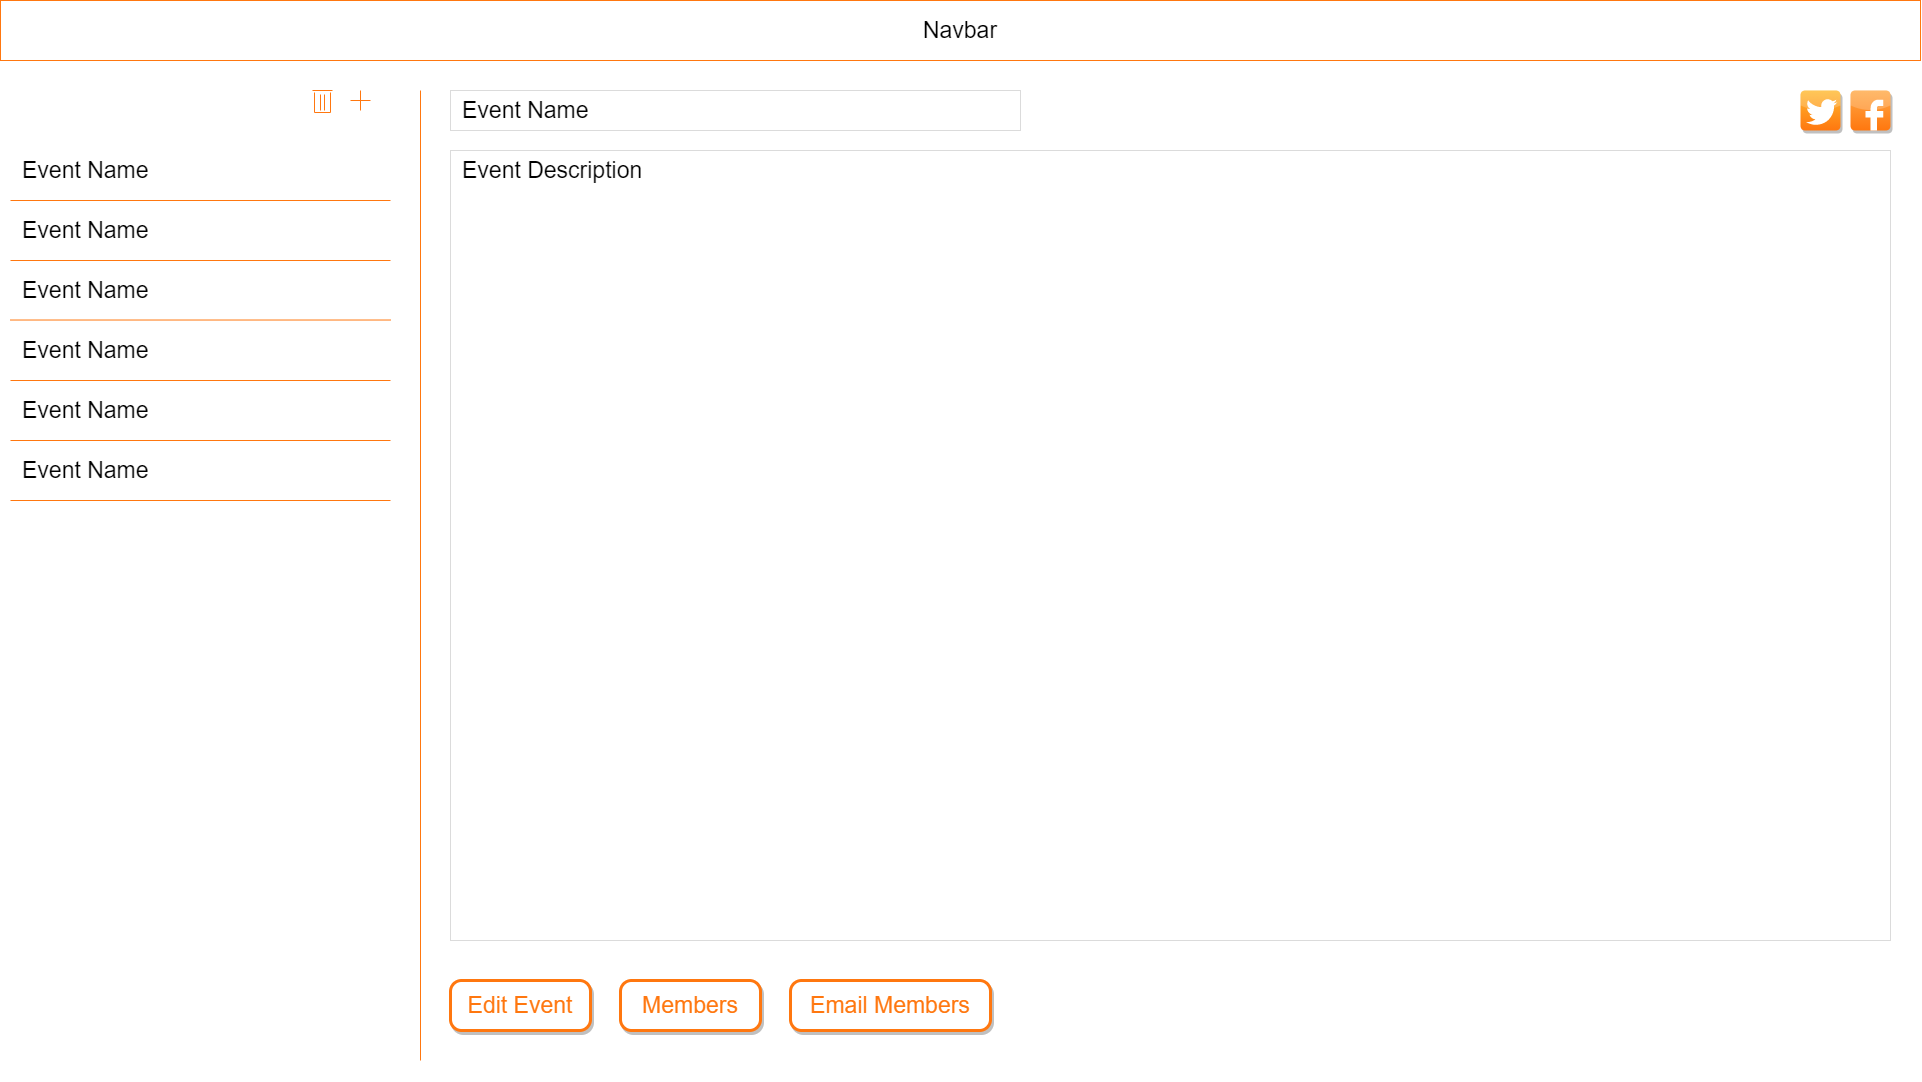

The diagram above was exported from draw.io. Its source (the exported page's mxGraphModel, read from the mxfile embedded in the PNG):
<mxGraphModel dx="2031" dy="1189" grid="1" gridSize="10" guides="1" tooltips="1" connect="1" arrows="1" fold="1" page="1" pageScale="1" pageWidth="1700" pageHeight="1100" math="0" shadow="0">
  <root>
    <mxCell id="0" />
    <mxCell id="1" style="locked=1;" parent="0" />
    <mxCell id="1tZOtWS8Zyv9I0hBtTAP-1" value="" style="rounded=0;whiteSpace=wrap;html=1;strokeColor=none;" parent="1" vertex="1">
      <mxGeometry x="40" y="40" width="1920" height="1080" as="geometry" />
    </mxCell>
    <mxCell id="1tZOtWS8Zyv9I0hBtTAP-2" value="Foreground" style="locked=1;" parent="0" />
    <mxCell id="1tZOtWS8Zyv9I0hBtTAP-3" value="Navbar" style="rounded=0;whiteSpace=wrap;html=1;fontSize=23;strokeColor=#FF770F;" parent="1tZOtWS8Zyv9I0hBtTAP-2" vertex="1">
      <mxGeometry x="40" y="40" width="1920" height="60" as="geometry" />
    </mxCell>
    <mxCell id="1tZOtWS8Zyv9I0hBtTAP-4" value="" style="rounded=0;whiteSpace=wrap;html=1;fontSize=23;strokeColor=none;" parent="1tZOtWS8Zyv9I0hBtTAP-2" vertex="1">
      <mxGeometry x="40" y="110" width="390" height="1010" as="geometry" />
    </mxCell>
    <mxCell id="1tZOtWS8Zyv9I0hBtTAP-5" value="Event Name" style="rounded=0;whiteSpace=wrap;html=1;fontSize=23;align=left;spacingLeft=20;strokeColor=none;" parent="1tZOtWS8Zyv9I0hBtTAP-2" vertex="1">
      <mxGeometry x="40" y="300" width="390" height="60" as="geometry" />
    </mxCell>
    <mxCell id="1tZOtWS8Zyv9I0hBtTAP-6" value="Event Name" style="rounded=0;whiteSpace=wrap;html=1;fontSize=23;align=left;spacingLeft=20;strokeColor=none;" parent="1tZOtWS8Zyv9I0hBtTAP-2" vertex="1">
      <mxGeometry x="40" y="240" width="390" height="60" as="geometry" />
    </mxCell>
    <mxCell id="1tZOtWS8Zyv9I0hBtTAP-7" value="Event Name" style="rounded=0;whiteSpace=wrap;html=1;fontSize=23;align=left;spacingLeft=20;strokeColor=none;" parent="1tZOtWS8Zyv9I0hBtTAP-2" vertex="1">
      <mxGeometry x="40" y="180" width="390" height="60" as="geometry" />
    </mxCell>
    <mxCell id="1tZOtWS8Zyv9I0hBtTAP-8" value="Event Name" style="rounded=0;whiteSpace=wrap;html=1;fontSize=23;align=left;spacingLeft=20;strokeColor=none;" parent="1tZOtWS8Zyv9I0hBtTAP-2" vertex="1">
      <mxGeometry x="40" y="480" width="390" height="60" as="geometry" />
    </mxCell>
    <mxCell id="1tZOtWS8Zyv9I0hBtTAP-9" value="Event Name" style="rounded=0;whiteSpace=wrap;html=1;fontSize=23;align=left;spacingLeft=20;strokeColor=none;" parent="1tZOtWS8Zyv9I0hBtTAP-2" vertex="1">
      <mxGeometry x="40" y="420" width="390" height="60" as="geometry" />
    </mxCell>
    <mxCell id="1tZOtWS8Zyv9I0hBtTAP-10" value="Event Name" style="rounded=0;whiteSpace=wrap;html=1;fontSize=23;align=left;spacingLeft=20;strokeColor=none;" parent="1tZOtWS8Zyv9I0hBtTAP-2" vertex="1">
      <mxGeometry x="40" y="360" width="390" height="60" as="geometry" />
    </mxCell>
    <mxCell id="1tZOtWS8Zyv9I0hBtTAP-14" value="" style="group;" parent="1tZOtWS8Zyv9I0hBtTAP-2" vertex="1" connectable="0">
      <mxGeometry x="380" y="120" width="40" height="40" as="geometry" />
    </mxCell>
    <mxCell id="1tZOtWS8Zyv9I0hBtTAP-13" value="" style="endArrow=none;html=1;fontSize=23;strokeColor=#FF770F;" parent="1tZOtWS8Zyv9I0hBtTAP-14" edge="1">
      <mxGeometry width="50" height="50" relative="1" as="geometry">
        <mxPoint x="30" y="20" as="sourcePoint" />
        <mxPoint x="10" y="20" as="targetPoint" />
      </mxGeometry>
    </mxCell>
    <mxCell id="1tZOtWS8Zyv9I0hBtTAP-12" value="" style="endArrow=none;html=1;fontSize=23;strokeColor=#FF770F;" parent="1tZOtWS8Zyv9I0hBtTAP-14" edge="1">
      <mxGeometry width="50" height="50" relative="1" as="geometry">
        <mxPoint x="20" y="30" as="sourcePoint" />
        <mxPoint x="20" y="10" as="targetPoint" />
      </mxGeometry>
    </mxCell>
    <mxCell id="1tZOtWS8Zyv9I0hBtTAP-16" value="" style="endArrow=none;html=1;fontSize=23;exitX=1;exitY=1;exitDx=0;exitDy=0;strokeColor=#FF770F;" parent="1tZOtWS8Zyv9I0hBtTAP-2" source="1tZOtWS8Zyv9I0hBtTAP-7" edge="1">
      <mxGeometry width="50" height="50" relative="1" as="geometry">
        <mxPoint x="60" y="239.51999999999998" as="sourcePoint" />
        <mxPoint x="50" y="240" as="targetPoint" />
      </mxGeometry>
    </mxCell>
    <mxCell id="1tZOtWS8Zyv9I0hBtTAP-19" value="" style="endArrow=none;html=1;fontSize=23;exitX=1;exitY=1;exitDx=0;exitDy=0;strokeColor=#FF770F;" parent="1tZOtWS8Zyv9I0hBtTAP-2" edge="1">
      <mxGeometry width="50" height="50" relative="1" as="geometry">
        <mxPoint x="429.9999999999998" y="300" as="sourcePoint" />
        <mxPoint x="50" y="300" as="targetPoint" />
      </mxGeometry>
    </mxCell>
    <mxCell id="1tZOtWS8Zyv9I0hBtTAP-20" value="" style="endArrow=none;html=1;fontSize=23;exitX=1;exitY=1;exitDx=0;exitDy=0;strokeColor=#FF770F;" parent="1tZOtWS8Zyv9I0hBtTAP-2" edge="1">
      <mxGeometry width="50" height="50" relative="1" as="geometry">
        <mxPoint x="429.9999999999998" y="359.52" as="sourcePoint" />
        <mxPoint x="50" y="359.52" as="targetPoint" />
      </mxGeometry>
    </mxCell>
    <mxCell id="1tZOtWS8Zyv9I0hBtTAP-21" value="" style="endArrow=none;html=1;fontSize=23;exitX=1;exitY=1;exitDx=0;exitDy=0;strokeColor=#FF770F;" parent="1tZOtWS8Zyv9I0hBtTAP-2" edge="1">
      <mxGeometry width="50" height="50" relative="1" as="geometry">
        <mxPoint x="429.9999999999998" y="420" as="sourcePoint" />
        <mxPoint x="50" y="420" as="targetPoint" />
      </mxGeometry>
    </mxCell>
    <mxCell id="1tZOtWS8Zyv9I0hBtTAP-22" value="" style="endArrow=none;html=1;fontSize=23;exitX=1;exitY=1;exitDx=0;exitDy=0;strokeColor=#FF770F;" parent="1tZOtWS8Zyv9I0hBtTAP-2" edge="1">
      <mxGeometry width="50" height="50" relative="1" as="geometry">
        <mxPoint x="429.9999999999998" y="480" as="sourcePoint" />
        <mxPoint x="50" y="480" as="targetPoint" />
      </mxGeometry>
    </mxCell>
    <mxCell id="1tZOtWS8Zyv9I0hBtTAP-23" value="" style="endArrow=none;html=1;fontSize=23;exitX=1;exitY=1;exitDx=0;exitDy=0;strokeColor=#FF770F;" parent="1tZOtWS8Zyv9I0hBtTAP-2" edge="1">
      <mxGeometry width="50" height="50" relative="1" as="geometry">
        <mxPoint x="429.9999999999998" y="540" as="sourcePoint" />
        <mxPoint x="50" y="540" as="targetPoint" />
      </mxGeometry>
    </mxCell>
    <mxCell id="1tZOtWS8Zyv9I0hBtTAP-33" value="" style="dashed=0;outlineConnect=0;html=1;align=center;labelPosition=center;verticalLabelPosition=bottom;verticalAlign=top;shape=mxgraph.webicons.facebook;rounded=1;shadow=1;labelBackgroundColor=none;strokeWidth=3;fontSize=23;fontColor=#FFFFFF;strokeColor=none;fillColor=#FFA845;gradientColor=#FF770F;" parent="1tZOtWS8Zyv9I0hBtTAP-2" vertex="1">
      <mxGeometry x="1890" y="130" width="40" height="40" as="geometry" />
    </mxCell>
    <mxCell id="1tZOtWS8Zyv9I0hBtTAP-35" value="" style="dashed=0;outlineConnect=0;html=1;align=center;labelPosition=center;verticalLabelPosition=bottom;verticalAlign=top;shape=mxgraph.webicons.twitter;rounded=1;shadow=1;labelBackgroundColor=none;strokeColor=#000000;strokeWidth=3;fontSize=23;fontColor=#FFFFFF;fillColor=#FFB92E;gradientColor=#FF770F;" parent="1tZOtWS8Zyv9I0hBtTAP-2" vertex="1">
      <mxGeometry x="1840" y="130" width="40" height="40" as="geometry" />
    </mxCell>
    <mxCell id="U9llmKmRbB-6RX2avibd-1" value="" style="group" parent="1tZOtWS8Zyv9I0hBtTAP-2" vertex="1" connectable="0">
      <mxGeometry x="352" y="130" width="20" height="22" as="geometry" />
    </mxCell>
    <mxCell id="U9llmKmRbB-6RX2avibd-2" value="" style="endArrow=none;html=1;strokeColor=#FF770F;" parent="U9llmKmRbB-6RX2avibd-1" edge="1">
      <mxGeometry x="-2" width="50" height="50" as="geometry">
        <mxPoint x="2" y="22" as="sourcePoint" />
        <mxPoint x="18" y="22" as="targetPoint" />
      </mxGeometry>
    </mxCell>
    <mxCell id="U9llmKmRbB-6RX2avibd-3" value="" style="endArrow=none;html=1;strokeColor=#FF770F;" parent="U9llmKmRbB-6RX2avibd-1" edge="1">
      <mxGeometry width="50" height="50" as="geometry">
        <mxPoint x="2" y="2" as="sourcePoint" />
        <mxPoint x="2" y="22" as="targetPoint" />
      </mxGeometry>
    </mxCell>
    <mxCell id="U9llmKmRbB-6RX2avibd-4" value="" style="endArrow=none;html=1;strokeColor=#FF770F;" parent="U9llmKmRbB-6RX2avibd-1" edge="1">
      <mxGeometry x="-4" width="50" height="50" as="geometry">
        <mxPoint x="18" y="2" as="sourcePoint" />
        <mxPoint x="18" y="22" as="targetPoint" />
      </mxGeometry>
    </mxCell>
    <mxCell id="U9llmKmRbB-6RX2avibd-5" value="" style="endArrow=none;html=1;strokeColor=#FF770F;" parent="U9llmKmRbB-6RX2avibd-1" edge="1">
      <mxGeometry x="-2" width="50" height="50" as="geometry">
        <mxPoint as="sourcePoint" />
        <mxPoint x="20" as="targetPoint" />
      </mxGeometry>
    </mxCell>
    <mxCell id="U9llmKmRbB-6RX2avibd-6" value="" style="endArrow=none;html=1;strokeColor=#FF770F;" parent="U9llmKmRbB-6RX2avibd-1" edge="1">
      <mxGeometry x="-2" width="50" height="50" as="geometry">
        <mxPoint x="7.999999999999773" y="4" as="sourcePoint" />
        <mxPoint x="7.999999999999773" y="20" as="targetPoint" />
      </mxGeometry>
    </mxCell>
    <mxCell id="U9llmKmRbB-6RX2avibd-7" value="" style="endArrow=none;html=1;strokeColor=#FF770F;" parent="U9llmKmRbB-6RX2avibd-1" edge="1">
      <mxGeometry x="-2" width="50" height="50" as="geometry">
        <mxPoint x="12" y="4" as="sourcePoint" />
        <mxPoint x="12" y="20" as="targetPoint" />
      </mxGeometry>
    </mxCell>
    <mxCell id="1tZOtWS8Zyv9I0hBtTAP-24" value="Edit Panel" style="locked=1;" parent="0" />
    <mxCell id="1tZOtWS8Zyv9I0hBtTAP-25" value="" style="endArrow=none;html=1;strokeColor=#FF770F;fontSize=23;" parent="1tZOtWS8Zyv9I0hBtTAP-24" edge="1">
      <mxGeometry width="50" height="50" relative="1" as="geometry">
        <mxPoint x="460" y="1100" as="sourcePoint" />
        <mxPoint x="460" y="130" as="targetPoint" />
      </mxGeometry>
    </mxCell>
    <mxCell id="1tZOtWS8Zyv9I0hBtTAP-26" value="Event Name" style="rounded=0;whiteSpace=wrap;html=1;fontSize=23;align=left;spacingLeft=10;strokeColor=#DBDBDB;" parent="1tZOtWS8Zyv9I0hBtTAP-24" vertex="1">
      <mxGeometry x="490" y="130" width="570" height="40" as="geometry" />
    </mxCell>
    <mxCell id="1tZOtWS8Zyv9I0hBtTAP-27" value="Event Description" style="rounded=0;whiteSpace=wrap;html=1;fontSize=23;align=left;spacingLeft=10;strokeColor=#DBDBDB;verticalAlign=top;" parent="1tZOtWS8Zyv9I0hBtTAP-24" vertex="1">
      <mxGeometry x="490" y="190" width="1440" height="790" as="geometry" />
    </mxCell>
    <mxCell id="1tZOtWS8Zyv9I0hBtTAP-28" value="Edit Event" style="rounded=1;whiteSpace=wrap;html=1;fontSize=23;align=center;arcSize=22;strokeColor=#FF770F;fillColor=#FFFFFF;strokeWidth=3;fontColor=#FF770F;labelBorderColor=none;labelBackgroundColor=none;shadow=1;" parent="1tZOtWS8Zyv9I0hBtTAP-24" vertex="1">
      <mxGeometry x="490" y="1020" width="140" height="50" as="geometry" />
    </mxCell>
    <mxCell id="1tZOtWS8Zyv9I0hBtTAP-30" value="Members" style="rounded=1;whiteSpace=wrap;html=1;fontSize=23;align=center;arcSize=22;strokeColor=#FF770F;fillColor=#FFFFFF;strokeWidth=3;fontColor=#FF770F;labelBorderColor=none;labelBackgroundColor=none;shadow=1;" parent="1tZOtWS8Zyv9I0hBtTAP-24" vertex="1">
      <mxGeometry x="660" y="1020" width="140" height="50" as="geometry" />
    </mxCell>
    <mxCell id="Dewh3CzWy6auXMnGmGgH-1" value="Email Members" style="rounded=1;whiteSpace=wrap;html=1;fontSize=23;align=center;arcSize=22;strokeColor=#FF770F;fillColor=#FFFFFF;strokeWidth=3;fontColor=#FF770F;labelBorderColor=none;labelBackgroundColor=none;shadow=1;" parent="1tZOtWS8Zyv9I0hBtTAP-24" vertex="1">
      <mxGeometry x="830" y="1020" width="200" height="50" as="geometry" />
    </mxCell>
  </root>
</mxGraphModel>